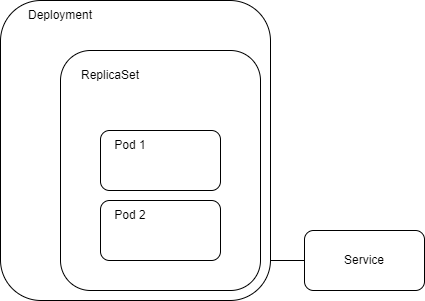

The diagram above was exported from draw.io. Its source (the exported page's mxGraphModel, read from the mxfile embedded in the PNG):
<mxGraphModel dx="1050" dy="575" grid="1" gridSize="10" guides="1" tooltips="1" connect="1" arrows="1" fold="1" page="1" pageScale="1" pageWidth="827" pageHeight="1169" math="0" shadow="0">
  <root>
    <mxCell id="0" />
    <mxCell id="1" parent="0" />
    <mxCell id="Y63fZ3GQWym1cxbneHAl-18" value="" style="rounded=1;whiteSpace=wrap;html=1;" vertex="1" parent="1">
      <mxGeometry x="110" y="130" width="270" height="300" as="geometry" />
    </mxCell>
    <mxCell id="Y63fZ3GQWym1cxbneHAl-3" value="" style="rounded=1;whiteSpace=wrap;html=1;" vertex="1" parent="1">
      <mxGeometry x="170" y="180" width="200" height="240" as="geometry" />
    </mxCell>
    <mxCell id="Y63fZ3GQWym1cxbneHAl-1" value="" style="rounded=1;whiteSpace=wrap;html=1;" vertex="1" parent="1">
      <mxGeometry x="210" y="260" width="120" height="60" as="geometry" />
    </mxCell>
    <mxCell id="Y63fZ3GQWym1cxbneHAl-10" style="edgeStyle=orthogonalEdgeStyle;rounded=0;orthogonalLoop=1;jettySize=auto;html=1;exitX=0.5;exitY=0;exitDx=0;exitDy=0;entryX=0.75;entryY=1;entryDx=0;entryDy=0;" edge="1" parent="1" source="Y63fZ3GQWym1cxbneHAl-2" target="Y63fZ3GQWym1cxbneHAl-9">
      <mxGeometry relative="1" as="geometry" />
    </mxCell>
    <mxCell id="Y63fZ3GQWym1cxbneHAl-2" value="" style="rounded=1;whiteSpace=wrap;html=1;" vertex="1" parent="1">
      <mxGeometry x="210" y="330" width="120" height="60" as="geometry" />
    </mxCell>
    <mxCell id="Y63fZ3GQWym1cxbneHAl-4" value="Service" style="rounded=1;whiteSpace=wrap;html=1;" vertex="1" parent="1">
      <mxGeometry x="414" y="360" width="120" height="60" as="geometry" />
    </mxCell>
    <mxCell id="Y63fZ3GQWym1cxbneHAl-7" value="ReplicaSet" style="text;html=1;align=center;verticalAlign=middle;whiteSpace=wrap;rounded=0;" vertex="1" parent="1">
      <mxGeometry x="190" y="190" width="60" height="30" as="geometry" />
    </mxCell>
    <mxCell id="Y63fZ3GQWym1cxbneHAl-8" value="Pod 1" style="text;html=1;align=center;verticalAlign=middle;whiteSpace=wrap;rounded=0;" vertex="1" parent="1">
      <mxGeometry x="210" y="260" width="60" height="30" as="geometry" />
    </mxCell>
    <mxCell id="Y63fZ3GQWym1cxbneHAl-9" value="Pod 2" style="text;html=1;align=center;verticalAlign=middle;whiteSpace=wrap;rounded=0;" vertex="1" parent="1">
      <mxGeometry x="210" y="330" width="60" height="30" as="geometry" />
    </mxCell>
    <mxCell id="Y63fZ3GQWym1cxbneHAl-13" value="" style="endArrow=none;html=1;rounded=0;entryX=0;entryY=0.5;entryDx=0;entryDy=0;" edge="1" parent="1" target="Y63fZ3GQWym1cxbneHAl-4">
      <mxGeometry width="50" height="50" relative="1" as="geometry">
        <mxPoint x="380" y="390" as="sourcePoint" />
        <mxPoint x="560" y="270" as="targetPoint" />
      </mxGeometry>
    </mxCell>
    <mxCell id="Y63fZ3GQWym1cxbneHAl-19" value="Deployment" style="text;html=1;align=center;verticalAlign=middle;whiteSpace=wrap;rounded=0;" vertex="1" parent="1">
      <mxGeometry x="140" y="130" width="60" height="30" as="geometry" />
    </mxCell>
  </root>
</mxGraphModel>